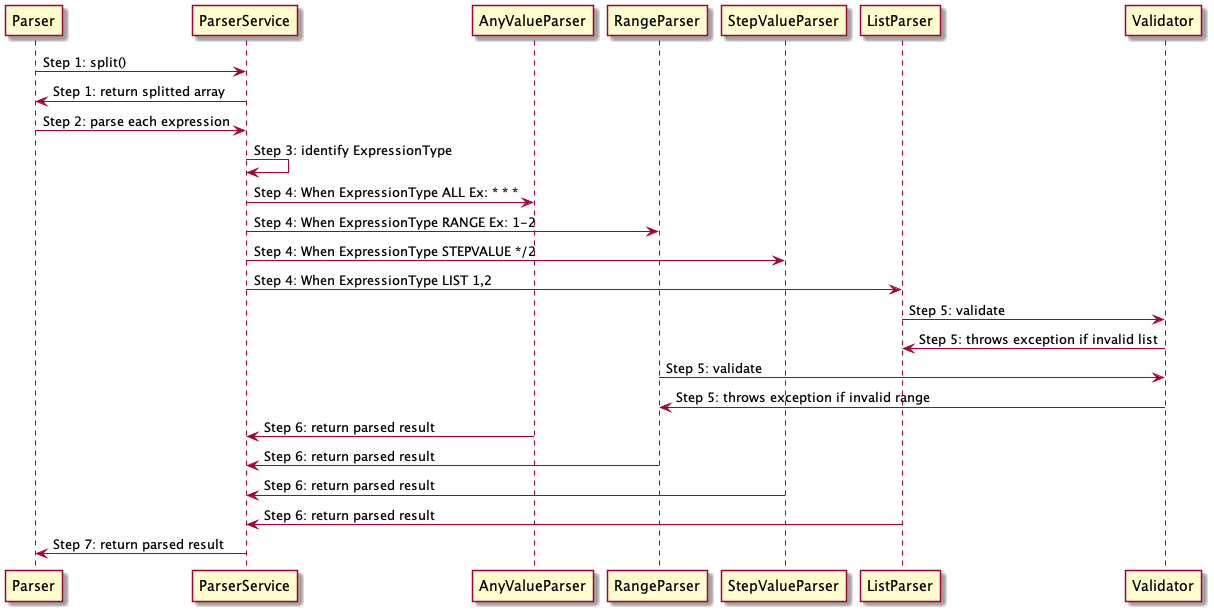

The diagram above was rendered by PlantUML. Its source (embedded in the PNG):
@startuml

Parser -> ParserService: Step 1: split()
ParserService -> Parser: Step 1: return splitted array
Parser -> ParserService:Step 2: parse each expression
ParserService -> ParserService:Step 3: identify ExpressionType
ParserService->AnyValueParser:Step 4: When ExpressionType ALL Ex: * * *
ParserService->RangeParser:Step 4: When ExpressionType RANGE Ex: 1-2
ParserService->StepValueParser:Step 4: When ExpressionType STEPVALUE */2
ParserService->ListParser:Step 4: When ExpressionType LIST 1,2
ListParser-> Validator:Step 5: validate
Validator->ListParser: Step 5: throws exception if invalid list
RangeParser-> Validator:Step 5: validate
Validator->RangeParser: Step 5: throws exception if invalid range
AnyValueParser->ParserService:Step 6: return parsed result
RangeParser->ParserService:Step 6: return parsed result
StepValueParser->ParserService:Step 6: return parsed result
ListParser->ParserService:Step 6: return parsed result
ParserService->Parser:Step 7: return parsed result
@enduml